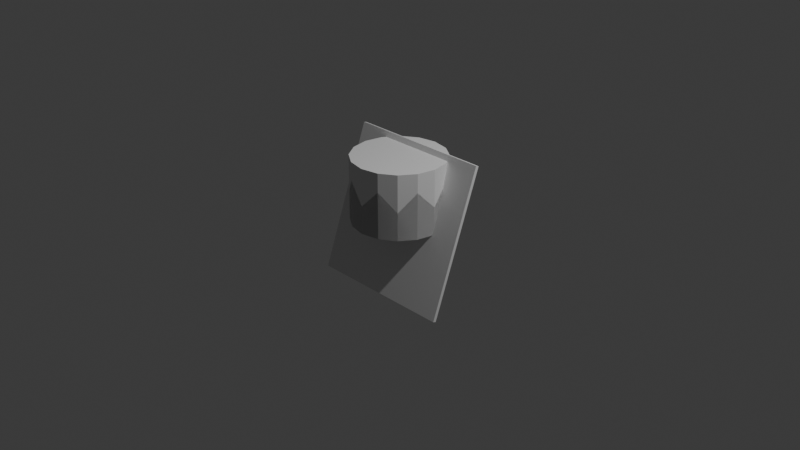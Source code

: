# Source: CapturePoints.blend  (saved by Blender 4.2.66; exported with 4.5.12 LTS)
import bpy
from mathutils import Matrix  # noqa: F401  (used for matrix-valued properties, if any)

bpy.ops.wm.read_factory_settings(use_empty=True)
scene = bpy.context.scene
scene.name = 'Scene'

# ---- collections
col_collection = bpy.data.collections.new('Collection'); scene.collection.children.link(col_collection)
col_models = bpy.data.collections.new('Models'); scene.collection.children.link(col_models)

# ---- world
world_world = bpy.data.worlds.new('World'); scene.world = world_world
world_world.use_nodes = True; world_world.node_tree.nodes.clear()
_N = world_world.node_tree.nodes; _L = world_world.node_tree.links
n0 = _N.new('ShaderNodeOutputWorld'); n0.name = 'World Output'; n0.location = (300, 300)
n1 = _N.new('ShaderNodeBackground'); n1.name = 'Background'; n1.location = (10, 300)
n1.inputs[0].default_value = (0.05088, 0.05088, 0.05088, 1.0)
_L.new(n1.outputs[0], n0.inputs[0])
n0.is_active_output = True
world_world.color = (0.05088, 0.05088, 0.05088)
world_world.use_sun_shadow = False
world_world.sun_shadow_jitter_overblur = 0.0

# ---- cameras
cam_camera = bpy.data.cameras.new('Camera')
cam_camera.clip_end = 100.0
cam_camera.ortho_scale = 7.314

# ---- lights
light_light = bpy.data.lights.new('Light', 'POINT')
light_light.transmission_factor = 0.0
light_light.energy = 1000.0
light_light.shadow_soft_size = 0.1
light_light.shadow_maximum_resolution = 0.006
light_light.use_absolute_resolution = True

# ---- meshes
me_cube = bpy.data.meshes.new('Cube')
me_cube.from_pydata([(-0.8, -0.2955, -0.7456), (-0.8, 0.2517, 0.7579), (-0.8, -0.2617, -0.7579), (-0.8, 0.2855, 0.7456), (0.8, -0.2955, -0.7456), (0.8, 0.2517, 0.7579), (0.8, -0.2617, -0.7579), (0.8, 0.2855, 0.7456)], [], [(0, 1, 3, 2), (2, 3, 7, 6), (6, 7, 5, 4), (4, 5, 1, 0), (2, 6, 4, 0), (7, 3, 1, 5)])
_uv = me_cube.uv_layers.new(name='UVMap')
_uv.uv.foreach_set('vector', [0.375, 0.0, 0.625, 0.0, 0.625, 0.25, 0.375, 0.25, 0.375, 0.25, 0.625, 0.25, 0.625, 0.5, 0.375, 0.5, 0.375, 0.5, 0.625, 0.5, 0.625, 0.75, 0.375, 0.75, 0.375, 0.75, 0.625, 0.75, 0.625, 1.0, 0.375, 1.0, 0.125, 0.5, 0.375, 0.5, 0.375, 0.75, 0.125, 0.75, 0.625, 0.5, 0.875, 0.5, 0.875, 0.75, 0.625, 0.75])
me_cube.update()
me_cylinder_003 = bpy.data.meshes.new('Cylinder.003')
me_cylinder_003.from_pydata([(0.0, 0.5, 0.0), (0.0, 0.5, 0.3), (0.1913, 0.4619, 0.0), (0.1913, 0.4619, 0.5), (0.3536, 0.3536, 0.0), (0.3536, 0.3536, 0.3), (0.4619, 0.1913, 0.0), (0.4619, 0.1913, 0.5), (0.5, 0.0, 0.0), (0.5, 0.0, 0.3), (0.4619, -0.1913, 0.0), (0.4619, -0.1913, 0.5), (0.3536, -0.3536, 0.0), (0.3536, -0.3536, 0.3), (0.1913, -0.4619, 0.0), (0.1913, -0.4619, 0.5), (0.0, -0.5, 0.0), (0.0, -0.5, 0.3), (-0.1913, -0.4619, 0.0), (-0.1913, -0.4619, 0.5), (-0.3536, -0.3536, 0.0), (-0.3536, -0.3536, 0.3), (-0.4619, -0.1913, 0.0), (-0.4619, -0.1913, 0.5), (-0.5, 0.0, 0.0), (-0.5, 0.0, 0.3), (-0.4619, 0.1913, 0.0), (-0.4619, 0.1913, 0.5), (-0.3536, 0.3536, 0.0), (-0.3536, 0.3536, 0.3), (-0.1913, 0.4619, 0.0), (-0.1913, 0.4619, 0.5)], [], [(0, 1, 3, 2), (2, 3, 5, 4), (4, 5, 7, 6), (6, 7, 9, 8), (8, 9, 11, 10), (10, 11, 13, 12), (12, 13, 15, 14), (14, 15, 17, 16), (16, 17, 19, 18), (18, 19, 21, 20), (20, 21, 23, 22), (22, 23, 25, 24), (24, 25, 27, 26), (26, 27, 29, 28), (28, 29, 31, 30), (30, 31, 1, 0)])
me_cylinder_003.polygons.foreach_set('use_smooth', [True] * 16)
_uv = me_cylinder_003.uv_layers.new(name='UVMap')
_uv.uv.foreach_set('vector', [1.0, 0.5, 1.0, 1.0, 0.9375, 1.0, 0.9375, 0.5, 0.9375, 0.5, 0.9375, 1.0, 0.875, 1.0, 0.875, 0.5, 0.875, 0.5, 0.875, 1.0, 0.8125, 1.0, 0.8125, 0.5, 0.8125, 0.5, 0.8125, 1.0, 0.75, 1.0, 0.75, 0.5, 0.75, 0.5, 0.75, 1.0, 0.6875, 1.0, 0.6875, 0.5, 0.6875, 0.5, 0.6875, 1.0, 0.625, 1.0, 0.625, 0.5, 0.625, 0.5, 0.625, 1.0, 0.5625, 1.0, 0.5625, 0.5, 0.5625, 0.5, 0.5625, 1.0, 0.5, 1.0, 0.5, 0.5, 0.5, 0.5, 0.5, 1.0, 0.4375, 1.0, 0.4375, 0.5, 0.4375, 0.5, 0.4375, 1.0, 0.375, 1.0, 0.375, 0.5, 0.375, 0.5, 0.375, 1.0, 0.3125, 1.0, 0.3125, 0.5, 0.3125, 0.5, 0.3125, 1.0, 0.25, 1.0, 0.25, 0.5, 0.25, 0.5, 0.25, 1.0, 0.1875, 1.0, 0.1875, 0.5, 0.1875, 0.5, 0.1875, 1.0, 0.125, 1.0, 0.125, 0.5, 0.125, 0.5, 0.125, 1.0, 0.0625, 1.0, 0.0625, 0.5, 0.0625, 0.5, 0.0625, 1.0, 0.0, 1.0, 0.0, 0.5])
_ca = me_cylinder_003.color_attributes.new('Attribute', 'BYTE_COLOR', 'CORNER')
_ca.data.foreach_set('color', [1.0, 1.0, 1.0, 1.0, 1.0, 1.0, 1.0, 1.0, 1.0, 0.0, 0.0, 1.0, 1.0, 0.0, 0.0, 1.0, 1.0, 0.0, 0.0, 1.0, 1.0, 0.0, 0.0, 1.0, 1.0, 1.0, 1.0, 1.0, 1.0, 1.0, 1.0, 1.0, 1.0, 1.0, 1.0, 1.0, 1.0, 1.0, 1.0, 1.0, 1.0, 0.0, 0.0, 1.0, 1.0, 0.0, 0.0, 1.0, 1.0, 0.0, 0.0, 1.0, 1.0, 0.0, 0.0, 1.0, 1.0, 1.0, 1.0, 1.0, 1.0, 1.0, 1.0, 1.0, 1.0, 1.0, 1.0, 1.0, 1.0, 1.0, 1.0, 1.0, 1.0, 0.0, 0.0, 1.0, 1.0, 0.0, 0.0, 1.0, 1.0, 0.0, 0.0, 1.0, 1.0, 0.0, 0.0, 1.0, 1.0, 1.0, 1.0, 1.0, 1.0, 1.0, 1.0, 1.0, 1.0, 1.0, 1.0, 1.0, 1.0, 1.0, 1.0, 1.0, 1.0, 0.0, 0.0, 1.0, 1.0, 0.0, 0.0, 1.0, 1.0, 0.0, 0.0, 1.0, 1.0, 0.0, 0.0, 1.0, 1.0, 1.0, 1.0, 1.0, 1.0, 1.0, 1.0, 1.0, 1.0, 1.0, 1.0, 1.0, 1.0, 1.0, 1.0, 1.0, 1.0, 0.0, 0.0, 1.0, 1.0, 0.0, 0.0, 1.0, 1.0, 0.0, 0.0, 1.0, 1.0, 0.0, 0.0, 1.0, 1.0, 1.0, 1.0, 1.0, 1.0, 1.0, 1.0, 1.0, 1.0, 1.0, 1.0, 1.0, 1.0, 1.0, 1.0, 1.0, 1.0, 0.0, 0.0, 1.0, 1.0, 0.0, 0.0, 1.0, 1.0, 0.0, 0.0, 1.0, 1.0, 0.0, 0.0, 1.0, 1.0, 1.0, 1.0, 1.0, 1.0, 1.0, 1.0, 1.0, 1.0, 1.0, 1.0, 1.0, 1.0, 1.0, 1.0, 1.0, 1.0, 0.0, 0.0, 1.0, 1.0, 0.0, 0.0, 1.0, 1.0, 0.0, 0.0, 1.0, 1.0, 0.0, 0.0, 1.0, 1.0, 1.0, 1.0, 1.0, 1.0, 1.0, 1.0, 1.0, 1.0, 1.0, 1.0, 1.0, 1.0, 1.0, 1.0, 1.0, 1.0, 0.0, 0.0, 1.0, 1.0, 0.0, 0.0, 1.0, 1.0, 0.0, 0.0, 1.0, 1.0, 0.0, 0.0, 1.0, 1.0, 1.0, 1.0, 1.0, 1.0, 1.0, 1.0, 1.0])
me_cylinder_003.use_paint_bone_selection = False
me_cylinder_003.use_paint_mask_vertex = True
me_cylinder_003.update()
me_cylinder_005 = bpy.data.meshes.new('Cylinder.005')
me_cylinder_005.from_pydata([(0.0, 0.5, 0.0), (0.0, 0.5, 0.7), (0.1913, 0.4619, 0.0), (0.1913, 0.4619, 0.7), (0.3536, 0.3536, 0.0), (0.3536, 0.3536, 0.7), (0.4619, 0.1913, 0.0), (0.4619, 0.1913, 0.7), (0.5, 0.0, 0.0), (0.5, 0.0, 0.7), (0.4619, -0.1913, 0.0), (0.4619, -0.1913, 0.7), (0.3536, -0.3536, 0.0), (0.3536, -0.3536, 0.7), (0.1913, -0.4619, 0.0), (0.1913, -0.4619, 0.7), (0.0, -0.5, 0.0), (0.0, -0.5, 0.7), (-0.1913, -0.4619, 0.0), (-0.1913, -0.4619, 0.7), (-0.3536, -0.3536, 0.0), (-0.3536, -0.3536, 0.7), (-0.4619, -0.1913, 0.0), (-0.4619, -0.1913, 0.7), (-0.5, 0.0, 0.0), (-0.5, 0.0, 0.7), (-0.4619, 0.1913, 0.0), (-0.4619, 0.1913, 0.7), (-0.3536, 0.3536, 0.0), (-0.3536, 0.3536, 0.7), (-0.1913, 0.4619, 0.0), (-0.1913, 0.4619, 0.7)], [], [(0, 1, 3, 2), (2, 3, 5, 4), (4, 5, 7, 6), (6, 7, 9, 8), (8, 9, 11, 10), (10, 11, 13, 12), (12, 13, 15, 14), (14, 15, 17, 16), (16, 17, 19, 18), (18, 19, 21, 20), (20, 21, 23, 22), (22, 23, 25, 24), (24, 25, 27, 26), (26, 27, 29, 28), (3, 1, 31, 29, 27, 25, 23, 21, 19, 17, 15, 13, 11, 9, 7, 5), (28, 29, 31, 30), (30, 31, 1, 0), (0, 2, 4, 6, 8, 10, 12, 14, 16, 18, 20, 22, 24, 26, 28, 30)])
_uv = me_cylinder_005.uv_layers.new(name='UVMap')
_uv.uv.foreach_set('vector', [1.0, 0.5, 1.0, 1.0, 0.9375, 1.0, 0.9375, 0.5, 0.9375, 0.5, 0.9375, 1.0, 0.875, 1.0, 0.875, 0.5, 0.875, 0.5, 0.875, 1.0, 0.8125, 1.0, 0.8125, 0.5, 0.8125, 0.5, 0.8125, 1.0, 0.75, 1.0, 0.75, 0.5, 0.75, 0.5, 0.75, 1.0, 0.6875, 1.0, 0.6875, 0.5, 0.6875, 0.5, 0.6875, 1.0, 0.625, 1.0, 0.625, 0.5, 0.625, 0.5, 0.625, 1.0, 0.5625, 1.0, 0.5625, 0.5, 0.5625, 0.5, 0.5625, 1.0, 0.5, 1.0, 0.5, 0.5, 0.5, 0.5, 0.5, 1.0, 0.4375, 1.0, 0.4375, 0.5, 0.4375, 0.5, 0.4375, 1.0, 0.375, 1.0, 0.375, 0.5, 0.375, 0.5, 0.375, 1.0, 0.3125, 1.0, 0.3125, 0.5, 0.3125, 0.5, 0.3125, 1.0, 0.25, 1.0, 0.25, 0.5, 0.25, 0.5, 0.25, 1.0, 0.1875, 1.0, 0.1875, 0.5, 0.1875, 0.5, 0.1875, 1.0, 0.125, 1.0, 0.125, 0.5, 0.3418, 0.4717, 0.25, 0.49, 0.1582, 0.4717, 0.08029, 0.4197, 0.02827, 0.3418, 0.01, 0.25, 0.02827, 0.1582, 0.08029, 0.08029, 0.1582, 0.02827, 0.25, 0.01, 0.3418, 0.02827, 0.4197, 0.08029, 0.4717, 0.1582, 0.49, 0.25, 0.4717, 0.3418, 0.4197, 0.4197, 0.125, 0.5, 0.125, 1.0, 0.0625, 1.0, 0.0625, 0.5, 0.0625, 0.5, 0.0625, 1.0, 0.0, 1.0, 0.0, 0.5, 0.75, 0.49, 0.8418, 0.4717, 0.9197, 0.4197, 0.9717, 0.3418, 0.99, 0.25, 0.9717, 0.1582, 0.9197, 0.08029, 0.8418, 0.02827, 0.75, 0.01, 0.6582, 0.02827, 0.5803, 0.08029, 0.5283, 0.1582, 0.51, 0.25, 0.5283, 0.3418, 0.5803, 0.4197, 0.6582, 0.4717])
me_cylinder_005.update()

# ---- objects
ob_light = bpy.data.objects.new('Light', light_light)
ob_camera = bpy.data.objects.new('Camera', cam_camera)
ob_cube = bpy.data.objects.new('Cube', me_cube)
ob_capturepoint = bpy.data.objects.new('CapturePoint', me_cylinder_003)
ob_ucx_capturepoint_00 = bpy.data.objects.new('UCX_CapturePoint_00', me_cylinder_005)

# ---- transforms, parenting, visibility, modifiers, constraints
ob_light.location = (4.076, 1.005, 5.904)
ob_light.rotation_euler = (0.6503, 0.05522, 1.866)
ob_light.lock_rotations_4d = False
ob_light.empty_display_type = 'ARROWS'
ob_light.color = (0.0, 0.0, 0.0, 0.0)
ob_light.lineart.crease_threshold = 0.0
ob_camera.location = (7.359, -6.926, 4.958)
ob_camera.rotation_euler = (1.109, 0.0, 0.8149)
ob_camera.lock_rotations_4d = False
ob_camera.empty_display_type = 'ARROWS'
ob_camera.color = (0.0, 0.0, 0.0, 0.0)
ob_camera.display_type = 'WIRE'
ob_camera.lineart.crease_threshold = 0.0
ob_cube.location = (0.0, 0.0, 0.0)
ob_capturepoint.location = (0.0, 0.0, 0.0)
ob_ucx_capturepoint_00.location = (0.0, 0.0, 0.0)

# ---- collection membership
col_collection.objects.link(ob_light)
col_collection.objects.link(ob_camera)
col_collection.objects.link(ob_cube)
col_models.objects.link(ob_capturepoint)
col_models.objects.link(ob_ucx_capturepoint_00)

# ---- scene / render settings (as saved in the file)
scene.camera = ob_camera
scene.frame_start = 1; scene.frame_end = 250; scene.frame_set(1)
scene.render.engine = 'BLENDER_EEVEE_NEXT'
scene.cycles.sampling_pattern = 'TABULATED_SOBOL'
scene.eevee.ray_tracing_options.trace_max_roughness = 0.0
bpy.context.view_layer.update()
